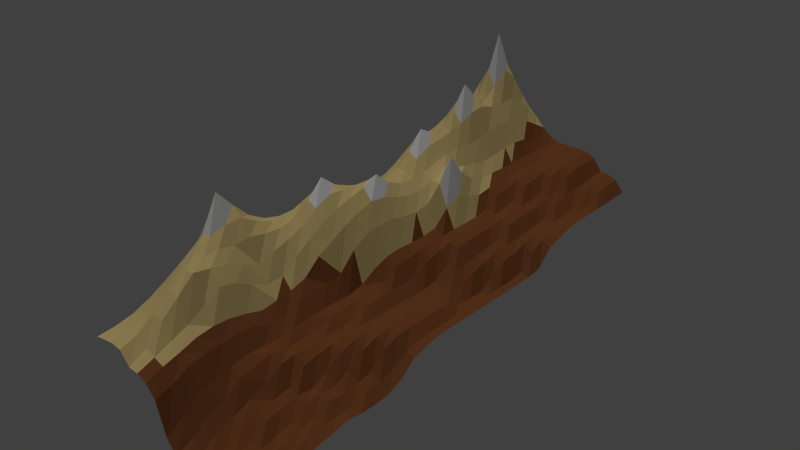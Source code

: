 # Source: mountain_scene.blend  (saved by Blender 2.76.0; exported with 4.5.12 LTS)
import bpy
from mathutils import Matrix  # noqa: F401  (used for matrix-valued properties, if any)

bpy.ops.wm.read_factory_settings(use_empty=True)
scene = bpy.context.scene
scene.name = 'Scene'

# ---- collections
col_collection_1 = bpy.data.collections.new('Collection 1'); scene.collection.children.link(col_collection_1)

# ---- materials (node trees are filled in below, after node groups)
mat_brn_rock = bpy.data.materials.new('brn_rock')
mat_brn_rock.alpha_threshold = 0.0
mat_brn_rock.use_transparent_shadow = False
mat_brn_rock.diffuse_color = (0.2019, 0.06868, 0.02444, 1.0)
mat_brn_rock.roughness = 0.5
mat_brn_rock.specular_intensity = 0.007463
mat_snow_cap = bpy.data.materials.new('snow_cap')
mat_snow_cap.alpha_threshold = 0.0
mat_snow_cap.use_transparent_shadow = False
mat_snow_cap.roughness = 0.5
mat_grey_rock = bpy.data.materials.new('grey_rock')
mat_grey_rock.alpha_threshold = 0.0
mat_grey_rock.use_transparent_shadow = False
mat_grey_rock.diffuse_color = (0.65, 0.5001, 0.2062, 1.0)
mat_grey_rock.roughness = 0.5
mat_grey_rock.specular_intensity = 0.0

# ---- material node trees

# ---- world
world_world = bpy.data.worlds.new('World'); scene.world = world_world
world_world.color = (0.05088, 0.05088, 0.05088)
world_world.use_sun_shadow = False
world_world.sun_shadow_jitter_overblur = 0.0
world_world.cycles.sampling_method = 'MANUAL'
world_world.cycles.sample_map_resolution = 256

# ---- lights
light_sun = bpy.data.lights.new('Sun', 'SUN')
light_sun.transmission_factor = 0.0
light_sun.angle = 0.1993
light_sun.energy = 1.0
light_sun.shadow_buffer_clip_start = 0.5
light_sun.shadow_soft_size = 0.1
light_sun.shadow_cascade_max_distance = 1000.0
light_sun.cycles.use_multiple_importance_sampling = False

# ---- meshes
me_plane = bpy.data.meshes.new('Plane')
me_plane.from_pydata([(0.753, -0.9137, -0.2101), (0.753, -1.827, -0.4009), (0.753, 0.9137, 0.1788), (0.753, 1.827, 0.2665), (0.0155, -1.827, 0.001239), (-0.722, -1.827, 0.6078), (0.753, -1.158e-09, 0.02782), (-0.722, 1.827, 0.8485), (-0.722, -1.158e-09, 0.7427), (0.0155, 1.827, 0.6154), (-0.722, 0.9137, 0.8655), (-0.722, -0.9137, 1.177), (0.0155, -1.158e-09, 0.494), (0.0155, -0.9137, 0.3212), (0.0155, 0.9137, 0.6025), (-0.722, 0.4568, 0.8018), (0.3842, -1.827, -0.2953), (0.753, 1.37, 0.2651), (0.3842, 1.827, 0.5603), (0.753, -1.37, -0.2953), (0.753, 0.4568, 0.01046), (0.753, -0.4568, -0.02346), (-0.3532, 1.827, 0.8339), (-0.722, 1.37, 1.156), (-0.722, -0.4568, 0.8597), (-0.3532, -1.827, 0.4834), (-0.3532, -1.158e-09, 1.069), (-0.722, -1.37, 0.8013), (0.3842, -1.158e-09, 0.1497), (0.0155, -0.4568, 0.3147), (0.0155, -1.37, 0.2958), (-0.3532, -0.9137, 0.7828), (0.3842, -0.9137, 0.0406), (0.0155, 1.37, 0.6142), (0.0155, 0.4568, 0.6411), (-0.3532, 0.9137, 1.189), (0.3842, 0.9137, 0.3842), (0.3842, 0.4568, 0.2593), (-0.3532, 0.4568, 1.039), (-0.3532, 1.37, 1.196), (0.3842, -1.37, -0.05186), (0.3842, -0.4568, 0.1848), (-0.3532, -0.4568, 1.041), (-0.3532, -1.37, 1.005), (0.3842, 1.37, 0.4454), (-0.722, 0.6852, 0.8595), (0.5686, -1.827, -0.4009), (0.753, 1.599, 0.2651), (0.1999, 1.827, 0.6134), (0.753, -1.142, -0.216), (0.753, 0.6852, 0.0046), (0.753, -0.2284, 0.0306), (-0.5376, 1.827, 0.9527), (-0.722, 1.599, 1.135), (-0.722, -0.2284, 0.8283), (-0.1689, -1.827, 0.4225), (-0.5376, -1.158e-09, 0.9094), (-0.722, -1.142, 0.9801), (0.1999, -1.158e-09, 0.2721), (0.0155, -0.2284, 0.434), (0.0155, -1.142, 0.3064), (-0.5376, -0.9137, 1.162), (0.1999, -0.9137, 0.2154), (0.0155, 1.599, 0.6142), (0.0155, 0.6852, 0.6465), (-0.5376, 0.9137, 1.222), (0.1999, 0.9137, 0.4316), (-0.722, 0.2284, 0.7287), (0.1999, -1.827, -0.174), (0.753, 1.142, 0.258), (0.5686, 1.827, 0.4186), (0.753, -1.599, -0.4009), (0.753, 0.2284, 0.0181), (0.753, -0.6852, -0.2132), (-0.1689, 1.827, 0.6614), (-0.722, 1.142, 1.014), (-0.722, -0.6852, 0.9518), (-0.5376, -1.827, 0.6248), (-0.1689, -1.158e-09, 0.9528), (-0.722, -1.599, 0.6506), (0.5686, -1.158e-09, 0.1088), (0.0155, -0.6852, 0.3253), (0.0155, -1.599, 0.2305), (-0.1689, -0.9137, 0.5067), (0.5686, -0.9137, -0.09164), (0.0155, 1.142, 0.6114), (0.0155, 0.2284, 0.4776), (-0.1689, 0.9137, 0.8165), (0.5686, 0.9137, 0.2501), (0.3842, 0.6852, 0.2969), (0.3842, 0.2284, 0.2245), (0.1999, 0.4568, 0.431), (0.5686, 0.4568, 0.1004), (-0.3532, 0.6852, 1.128), (-0.3532, 0.2284, 0.9632), (-0.5376, 0.4568, 1.029), (-0.1689, 0.4568, 0.8706), (-0.3532, 1.599, 1.123), (-0.3532, 1.142, 1.263), (-0.5376, 1.37, 1.493), (-0.1689, 1.37, 0.8131), (0.3842, -1.142, -0.008944), (0.3842, -1.599, -0.1871), (0.1999, -1.37, 0.0549), (0.5686, -1.37, -0.1871), (0.3842, -0.2284, 0.1699), (0.3842, -0.6852, 0.176), (0.1999, -0.4568, 0.2697), (0.5686, -0.4568, 0.1278), (-0.3532, -0.2284, 1.096), (-0.3532, -0.6852, 0.8786), (-0.5376, -0.4568, 1.038), (-0.1689, -0.4568, 0.7854), (-0.3532, -1.142, 0.9369), (-0.3532, -1.599, 0.7304), (-0.5376, -1.37, 0.9449), (-0.1689, -1.37, 0.5907), (0.3842, 1.599, 0.559), (0.3842, 1.142, 0.3815), (0.1999, 1.37, 0.588), (0.5686, 1.37, 0.2894), (0.5686, 1.142, 0.2645), (0.1999, 1.142, 0.5442), (0.1999, 1.599, 0.6121), (-0.1689, -1.599, 0.5226), (-0.5376, -1.599, 0.7316), (-0.5376, -1.142, 1.12), (-0.1689, -0.6852, 0.5744), (-0.5376, -0.6852, 0.9983), (-0.5376, -0.2284, 1.05), (0.5686, -0.6852, -0.06384), (0.1999, -0.6852, 0.2053), (0.1999, -0.2284, 0.2671), (0.5686, -1.599, -0.2953), (0.1999, -1.599, -0.05186), (0.1999, -1.142, 0.2053), (-0.1689, 1.142, 0.7914), (-0.5376, 1.142, 1.302), (-0.5376, 1.599, 1.493), (-0.1689, 0.2284, 0.8419), (-0.5376, 0.2284, 0.8798), (-0.5376, 0.6852, 1.132), (0.5686, 0.2284, 0.01577), (0.1999, 0.2284, 0.3839), (0.1999, 0.6852, 0.4254), (0.5686, 0.6852, 0.1933), (-0.1689, 0.6852, 0.882), (-0.1689, 1.599, 0.7518), (0.5686, -1.142, -0.1336), (0.5686, -0.2284, 0.1329), (-0.1689, -0.2284, 0.9307), (-0.1689, -1.142, 0.5429), (0.5686, 1.599, 0.4061), (-0.722, 0.7994, 0.8629), (0.6608, -1.827, -0.4009), (0.753, 1.713, 0.2656), (0.1077, 1.827, 0.6142), (0.753, -1.028, -0.1871), (0.753, 0.7994, 0.02368), (0.753, -0.1142, 0.0336), (-0.6298, 1.827, 0.9241), (-0.722, 1.713, 0.996), (-0.722, -0.1142, 0.7892), (-0.07668, -1.827, 0.3073), (-0.6298, -1.158e-09, 0.8196), (-0.722, -1.028, 1.222), (0.1077, -1.158e-09, 0.4144), (0.0155, -0.1142, 0.4844), (0.0155, -1.028, 0.2857), (-0.6298, -0.9137, 1.249), (0.1077, -0.9137, 0.2352), (0.0155, 1.713, 0.6146), (0.0155, 0.7994, 0.5842), (-0.6298, 0.9137, 1.046), (0.1077, 0.9137, 0.5477), (-0.722, 0.3426, 0.7646), (0.292, -1.827, -0.216), (0.753, 1.256, 0.2656), (0.4764, 1.827, 0.4284), (0.753, -1.485, -0.4009), (0.753, 0.3426, 0.01404), (0.753, -0.571, -0.1476), (-0.261, 1.827, 0.7389), (-0.722, 1.256, 1.088), (-0.722, -0.571, 0.8889), (-0.4454, -1.827, 0.6026), (-0.261, -1.158e-09, 1.151), (-0.722, -1.485, 0.7147), (0.4764, -1.158e-09, 0.1409), (0.0155, -0.571, 0.3238), (0.0155, -1.485, 0.2652), (-0.261, -0.9137, 0.6309), (0.4764, -0.9137, -0.05674), (0.0155, 1.256, 0.6177), (0.0155, 0.3426, 0.4973), (-0.261, 0.9137, 0.9907), (0.4764, 0.9137, 0.2667), (0.3842, 0.7994, 0.3711), (0.3842, 0.3426, 0.2536), (0.1077, 0.4568, 0.4422), (0.4764, 0.4568, 0.2199), (-0.3532, 0.7994, 1.157), (-0.3532, 0.3426, 0.9722), (-0.6298, 0.4568, 0.9116), (-0.261, 0.4568, 0.9362), (-0.3532, 1.713, 0.9815), (-0.3532, 1.256, 1.21), (-0.6298, 1.37, 1.363), (-0.261, 1.37, 1.022), (0.3842, -1.028, -0.03009), (0.3842, -1.485, -0.1468), (0.1077, -1.37, 0.2276), (0.4764, -1.37, -0.174), (0.3842, -0.1142, 0.1637), (0.3842, -0.571, 0.1758), (0.1077, -0.4568, 0.3038), (0.4764, -0.4568, 0.1671), (-0.3532, -0.1142, 1.081), (-0.3532, -0.571, 0.9356), (-0.6298, -0.4568, 0.9455), (-0.261, -0.4568, 0.938), (-0.3532, -1.028, 0.8745), (-0.3532, -1.485, 0.8652), (-0.6298, -1.37, 0.8854), (-0.261, -1.37, 0.743), (0.3842, 1.713, 0.5594), (0.3842, 1.256, 0.406), (0.1077, 1.37, 0.6013), (0.4764, 1.37, 0.3803), (-0.722, 0.571, 0.8371), (0.4764, -1.827, -0.4009), (0.753, 1.485, 0.265), (0.292, 1.827, 0.6013), (0.753, -1.256, -0.2323), (0.753, 0.571, 0.007319), (0.753, -0.3426, 0.0169), (-0.4454, 1.827, 0.9168), (-0.722, 1.485, 1.197), (-0.722, -0.3426, 0.8476), (-0.261, -1.827, 0.4677), (-0.4454, -1.158e-09, 0.9932), (-0.722, -1.256, 0.8978), (0.292, -1.158e-09, 0.1584), (0.0155, -0.3426, 0.3447), (0.0155, -1.256, 0.3144), (-0.4454, -0.9137, 1.014), (0.292, -0.9137, 0.1713), (0.0155, 1.485, 0.6145), (0.0155, 0.571, 0.6969), (-0.4454, 0.9137, 1.304), (0.292, 0.9137, 0.4207), (-0.722, 0.1142, 0.719), (0.1077, -1.827, -0.1336), (0.753, 1.028, 0.2208), (0.6608, 1.827, 0.383), (0.753, -1.713, -0.4009), (0.753, 0.1142, 0.02268), (0.753, -0.7994, -0.2234), (-0.07668, 1.827, 0.6201), (-0.722, 1.028, 0.9247), (-0.722, -0.7994, 1.073), (-0.6298, -1.827, 0.6191), (-0.07668, -1.158e-09, 0.7593), (-0.722, -1.713, 0.6191), (0.6608, -1.158e-09, 0.02636), (0.0155, -0.7994, 0.3174), (0.0155, -1.713, 0.1158), (-0.07668, -0.9137, 0.3905), (0.6608, -0.9137, -0.1789), (0.0155, 1.028, 0.6151), (0.0155, 0.1142, 0.4828), (-0.07668, 0.9137, 0.6788), (0.6608, 0.9137, 0.2326), (0.3842, 0.571, 0.2647), (0.3842, 0.1142, 0.1448), (0.292, 0.4568, 0.3941), (0.6608, 0.4568, 0.009157), (-0.3532, 0.571, 1.112), (-0.3532, 0.1142, 1.008), (-0.4454, 0.4568, 1.092), (-0.07668, 0.4568, 0.8649), (-0.3532, 1.485, 1.198), (-0.3532, 1.028, 1.25), (-0.4454, 1.37, 1.36), (-0.07668, 1.37, 0.6655), (0.3842, -1.256, -0.03592), (0.3842, -1.713, -0.2323), (0.292, -1.37, -0.008944), (0.6608, -1.37, -0.2323), (0.3842, -0.3426, 0.1769), (0.3842, -0.7994, 0.141), (0.292, -0.4568, 0.185), (0.6608, -0.4568, 0.0003454), (-0.3532, -0.3426, 1.111), (-0.3532, -0.7994, 0.8381), (-0.4454, -0.4568, 1.094), (-0.07668, -0.4568, 0.5004), (-0.3532, -1.256, 0.9692), (-0.3532, -1.713, 0.5658), (-0.4454, -1.37, 0.9755), (-0.07668, -1.37, 0.4752), (0.3842, 1.485, 0.5315), (0.3842, 1.028, 0.3827), (0.292, 1.37, 0.5424), (0.6608, 1.37, 0.264), (0.5686, 1.256, 0.2636), (0.5686, 1.028, 0.2656), (0.4764, 1.142, 0.2902), (0.6608, 1.142, 0.2568), (0.1999, 1.256, 0.5601), (0.1999, 1.028, 0.4596), (0.1077, 1.142, 0.5901), (0.292, 1.142, 0.4181), (0.1999, 1.713, 0.6126), (0.1999, 1.485, 0.6003), (0.1077, 1.599, 0.6129), (0.292, 1.599, 0.6), (-0.1689, -1.485, 0.5737), (-0.1689, -1.713, 0.4804), (-0.261, -1.599, 0.585), (-0.07668, -1.599, 0.4329), (-0.5376, -1.485, 0.8403), (-0.5376, -1.713, 0.6638), (-0.6298, -1.599, 0.6952), (-0.4454, -1.599, 0.7583), (-0.5376, -1.028, 1.159), (-0.5376, -1.256, 1.041), (-0.6298, -1.142, 1.11), (-0.4454, -1.142, 1.041), (-0.1689, -0.571, 0.7097), (-0.1689, -0.7994, 0.5252), (-0.261, -0.6852, 0.7508), (-0.07668, -0.6852, 0.4623), (-0.5376, -0.571, 0.9866), (-0.5376, -0.7994, 1.06), (-0.6298, -0.6852, 0.9941), (-0.4454, -0.6852, 0.9555), (-0.5376, -0.1142, 0.9771), (-0.5376, -0.3426, 1.094), (-0.6298, -0.2284, 0.9348), (-0.4454, -0.2284, 1.118), (0.5686, -0.571, 0.07228), (0.5686, -0.7994, -0.08449), (0.4764, -0.6852, 0.1081), (0.6608, -0.6852, -0.1226), (0.1999, -0.571, 0.2163), (0.1999, -0.7994, 0.2083), (0.1077, -0.6852, 0.2905), (0.292, -0.6852, 0.1949), (0.1999, -0.1142, 0.2609), (0.1999, -0.3426, 0.2741), (0.1077, -0.2284, 0.3242), (0.292, -0.2284, 0.1702), (0.5686, -1.485, -0.2323), (0.5686, -1.713, -0.4009), (0.4764, -1.599, -0.2323), (0.6608, -1.599, -0.4009), (0.1999, -1.485, -0.008944), (0.1999, -1.713, -0.1468), (0.1077, -1.599, 0.06083), (0.292, -1.599, -0.1468), (0.1999, -1.028, 0.2175), (0.1999, -1.256, 0.121), (0.1077, -1.142, 0.2755), (0.292, -1.142, 0.02696), (-0.1689, 1.256, 0.8132), (-0.1689, 1.028, 0.7863), (-0.261, 1.142, 1.014), (-0.07668, 1.142, 0.6674), (-0.5376, 1.256, 1.277), (-0.5376, 1.028, 1.33), (-0.6298, 1.142, 1.189), (-0.4454, 1.142, 1.354), (-0.5376, 1.713, 1.19), (-0.5376, 1.485, 1.861), (-0.6298, 1.599, 1.363), (-0.4454, 1.599, 1.356), (-0.1689, 0.3426, 0.8287), (-0.1689, 0.1142, 0.8887), (-0.261, 0.2284, 0.9364), (-0.07668, 0.2284, 0.6997), (-0.5376, 0.3426, 0.9308), (-0.5376, 0.1142, 0.8743), (-0.6298, 0.2284, 0.8005), (-0.4454, 0.2284, 0.9396), (-0.5376, 0.7994, 1.162), (-0.5376, 0.571, 1.117), (-0.6298, 0.6852, 1.009), (-0.4454, 0.6852, 1.18), (0.5686, 0.3426, 0.01177), (0.5686, 0.1142, 0.04163), (0.4764, 0.2284, 0.1248), (0.6608, 0.2284, 0.01673), (0.1999, 0.3426, 0.4147), (0.1999, 0.1142, 0.3509), (0.1077, 0.2284, 0.437), (0.292, 0.2284, 0.2622), (0.1999, 0.7994, 0.4231), (0.1999, 0.571, 0.428), (0.1077, 0.6852, 0.4366), (0.292, 0.6852, 0.3884), (0.5686, 0.7994, 0.2336), (0.5686, 0.571, 0.1835), (0.4764, 0.6852, 0.2537), (0.6608, 0.6852, 0.02475), (-0.1689, 0.7994, 0.8428), (-0.1689, 0.571, 0.9106), (-0.261, 0.6852, 0.9973), (-0.07668, 0.6852, 0.8618), (-0.1689, 1.713, 0.709), (-0.1689, 1.485, 0.7898), (-0.261, 1.599, 0.9189), (-0.07668, 1.599, 0.651), (0.5686, -1.028, -0.07332), (0.5686, -1.256, -0.174), (0.4764, -1.142, -0.05186), (0.6608, -1.142, -0.174), (0.5686, -0.1142, 0.1266), (0.5686, -0.3426, 0.1303), (0.4764, -0.2284, 0.1617), (0.6608, -0.2284, 0.03849), (-0.1689, -0.1142, 0.9725), (-0.1689, -0.3426, 0.8727), (-0.261, -0.2284, 1.044), (-0.07668, -0.2284, 0.7424), (-0.1689, -1.028, 0.4895), (-0.1689, -1.256, 0.5786), (-0.261, -1.142, 0.7964), (-0.07668, -1.142, 0.4569), (0.5686, 1.713, 0.4177), (0.5686, 1.485, 0.3657), (0.4764, 1.599, 0.4167), (0.6608, 1.599, 0.3667), (0.6608, 1.485, 0.2901), (0.4764, 1.485, 0.4055), (0.4764, 1.713, 0.4276), (-0.07668, -1.256, 0.4787), (-0.261, -1.256, 0.8342), (-0.261, -1.028, 0.7027), (-0.07668, -0.3426, 0.659), (-0.261, -0.3426, 1.0), (-0.261, -0.1142, 1.081), (0.6608, -0.3426, 0.03625), (0.4764, -0.3426, 0.1687), (0.4764, -0.1142, 0.1555), (0.6608, -1.256, -0.1871), (0.4764, -1.256, -0.1336), (0.4764, -1.028, -0.03971), (-0.07668, 1.485, 0.6593), (-0.261, 1.485, 0.9866), (-0.261, 1.713, 0.8303), (-0.07668, 0.571, 1.089), (-0.261, 0.571, 0.9711), (-0.261, 0.7994, 1.01), (0.6608, 0.571, 0.006044), (0.4764, 0.571, 0.2473), (0.4764, 0.7994, 0.2515), (0.292, 0.571, 0.391), (0.1077, 0.571, 0.4392), (0.1077, 0.7994, 0.4638), (0.292, 0.1142, 0.1749), (0.1077, 0.1142, 0.4351), (0.1077, 0.3426, 0.4367), (0.6608, 0.1142, 0.02127), (0.4764, 0.1142, 0.1154), (0.4764, 0.3426, 0.1901), (-0.4454, 0.571, 1.268), (-0.6298, 0.571, 0.9753), (-0.6298, 0.7994, 1.025), (-0.4454, 0.1142, 0.9506), (-0.6298, 0.1142, 0.7907), (-0.6298, 0.3426, 0.8464), (-0.07668, 0.1142, 0.7219), (-0.261, 0.1142, 1.008), (-0.261, 0.3426, 0.9195), (-0.4454, 1.485, 1.489), (-0.6298, 1.485, 1.496), (-0.6298, 1.713, 1.132), (-0.4454, 1.028, 1.528), (-0.6298, 1.028, 1.128), (-0.6298, 1.256, 1.221), (-0.07668, 1.028, 0.6766), (-0.261, 1.028, 0.9865), (-0.261, 1.256, 1.034), (0.292, -1.256, 0.002893), (0.1077, -1.256, 0.2519), (0.1077, -1.028, 0.2395), (0.292, -1.713, -0.1871), (0.1077, -1.713, -0.05186), (0.1077, -1.485, 0.106), (0.6608, -1.713, -0.4009), (0.4764, -1.713, -0.2953), (0.4764, -1.485, -0.1871), (0.292, -0.3426, 0.1772), (0.1077, -0.3426, 0.305), (0.1077, -0.1142, 0.4021), (0.292, -0.7994, 0.1887), (0.1077, -0.7994, 0.2408), (0.1077, -0.571, 0.2922), (0.6608, -0.7994, -0.1233), (0.4764, -0.7994, 0.009343), (0.4764, -0.571, 0.1567), (-0.4454, -0.3426, 1.252), (-0.6298, -0.3426, 0.9574), (-0.6298, -0.1142, 0.8802), (-0.4454, -0.7994, 0.9752), (-0.6298, -0.7994, 1.088), (-0.6298, -0.571, 0.9484), (-0.07668, -0.7994, 0.4529), (-0.261, -0.7994, 0.6338), (-0.261, -0.571, 0.8472), (-0.4454, -1.256, 1.019), (-0.6298, -1.256, 1.001), (-0.6298, -1.028, 1.429), (-0.4454, -1.713, 0.6546), (-0.6298, -1.713, 0.6437), (-0.6298, -1.485, 0.7802), (-0.07668, -1.713, 0.3551), (-0.261, -1.713, 0.525), (-0.261, -1.485, 0.6491), (0.292, 1.485, 0.5873), (0.1077, 1.485, 0.6127), (0.1077, 1.713, 0.6134), (0.292, 1.028, 0.4192), (0.1077, 1.028, 0.5629), (0.1077, 1.256, 0.6018), (0.6608, 1.028, 0.2495), (0.4764, 1.028, 0.2651), (0.4764, 1.256, 0.3659), (0.6608, 1.256, 0.2645), (0.292, 1.256, 0.4461), (0.292, 1.713, 0.6004), (-0.07668, -1.485, 0.4667), (-0.4454, -1.485, 0.8794), (-0.4454, -1.028, 1.001), (-0.07668, -0.571, 0.4745), (-0.4454, -0.571, 0.9896), (-0.4454, -0.1142, 1.047), (0.6608, -0.571, -0.08712), (0.292, -0.571, 0.194), (0.292, -0.1142, 0.1639), (0.6608, -1.485, -0.2953), (0.292, -1.485, -0.05186), (0.292, -1.028, 0.1462), (-0.07668, 1.256, 0.6675), (-0.4454, 1.256, 1.269), (-0.4454, 1.713, 1.124), (-0.07668, 0.3426, 0.7182), (-0.4454, 0.3426, 0.9796), (-0.4454, 0.7994, 1.211), (0.6608, 0.3426, 0.01271), (0.292, 0.3426, 0.3739), (0.292, 0.7994, 0.4115), (0.6608, 0.7994, 0.166), (-0.07668, 0.7994, 0.7275), (-0.07668, 1.713, 0.6348), (0.6608, -1.028, -0.174), (0.6608, -0.1142, 0.03208), (-0.07668, -0.1142, 0.765), (-0.07668, -1.028, 0.387), (0.6608, 1.713, 0.3822), (0.753, 1.827, 0.2665), (-0.722, 1.827, 0.8485), (0.0155, 1.827, 0.6154), (0.3842, 1.827, 0.5603), (-0.3532, 1.827, 0.8339), (0.1999, 1.827, 0.6134), (-0.5376, 1.827, 0.9527), (0.5686, 1.827, 0.4186), (-0.1689, 1.827, 0.6614), (0.1077, 1.827, 0.6142), (-0.6298, 1.827, 0.9241), (0.4764, 1.827, 0.4284), (-0.261, 1.827, 0.7389), (0.292, 1.827, 0.6013), (-0.4454, 1.827, 0.9168), (0.6608, 1.827, 0.383), (-0.07668, 1.827, 0.6201)], [], [(155, 3, 254), (168, 13, 267), (167, 12, 262), (159, 6, 264), (157, 0, 268), (171, 9, 258), (172, 14, 271), (158, 2, 272), (197, 36, 250), (198, 37, 275), (180, 20, 276), (201, 35, 249), (202, 38, 279), (194, 34, 280), (205, 22, 236), (206, 39, 283), (193, 33, 284), (209, 32, 246), (210, 40, 287), (179, 19, 288), (213, 28, 242), (214, 41, 291), (181, 21, 292), (217, 26, 240), (218, 42, 295), (189, 29, 296), (534, 221, 31), (222, 43, 299), (190, 30, 300), (225, 18, 232), (226, 44, 303), (177, 17, 304), (305, 120, 228), (306, 121, 307), (253, 69, 308), (309, 119, 227), (310, 122, 311), (302, 118, 312), (313, 48, 156), (314, 123, 315), (301, 117, 316), (519, 317, 116), (318, 124, 319), (266, 82, 320), (321, 115, 223), (322, 125, 323), (298, 114, 324), (325, 61, 169), (326, 126, 327), (297, 113, 328), (510, 329, 112), (330, 127, 331), (265, 81, 332), (333, 111, 219), (334, 128, 335), (294, 110, 336), (337, 56, 164), (338, 129, 339), (293, 109, 340), (341, 108, 216), (342, 130, 343), (257, 73, 344), (345, 107, 215), (346, 131, 347), (290, 106, 348), (349, 58, 166), (350, 132, 351), (289, 105, 352), (353, 104, 212), (354, 133, 355), (255, 71, 356), (357, 103, 211), (358, 134, 359), (286, 102, 360), (361, 62, 170), (362, 135, 363), (285, 101, 364), (365, 100, 208), (366, 136, 367), (269, 85, 368), (369, 99, 207), (370, 137, 371), (282, 98, 372), (373, 52, 160), (374, 138, 375), (281, 97, 376), (377, 96, 204), (378, 139, 379), (270, 86, 380), (381, 95, 203), (382, 140, 383), (278, 94, 384), (385, 65, 173), (386, 141, 387), (277, 93, 388), (389, 92, 200), (390, 142, 391), (256, 72, 392), (393, 91, 199), (394, 143, 395), (274, 90, 396), (397, 66, 174), (398, 144, 399), (273, 89, 400), (401, 88, 196), (402, 145, 403), (234, 50, 404), (405, 87, 195), (406, 146, 407), (248, 64, 408), (409, 74, 182), (410, 147, 411), (247, 63, 412), (413, 84, 192), (414, 148, 415), (233, 49, 416), (417, 80, 188), (418, 149, 419), (235, 51, 420), (421, 78, 186), (422, 150, 423), (243, 59, 424), (438, 425, 83), (426, 151, 427), (244, 60, 428), (429, 70, 178), (430, 152, 431), (231, 47, 432), (433, 432, 152), (304, 433, 430), (17, 231, 433), (434, 431, 117), (228, 434, 301), (120, 430, 434), (435, 178, 18), (431, 435, 225), (152, 429, 435), (436, 428, 151), (300, 436, 426), (30, 244, 436), (437, 427, 113), (224, 437, 297), (116, 426, 437), (221, 438, 191), (427, 438, 221), (151, 425, 438), (439, 424, 150), (296, 439, 422), (29, 243, 439), (440, 423, 109), (220, 440, 293), (112, 422, 440), (441, 186, 26), (423, 441, 217), (150, 421, 441), (442, 420, 149), (292, 442, 418), (21, 235, 442), (443, 419, 105), (216, 443, 289), (108, 418, 443), (444, 188, 28), (419, 444, 213), (149, 417, 444), (445, 416, 148), (288, 445, 414), (19, 233, 445), (446, 415, 101), (212, 446, 285), (104, 414, 446), (447, 192, 32), (415, 447, 209), (148, 413, 447), (448, 412, 147), (284, 448, 410), (33, 247, 448), (449, 411, 97), (208, 449, 281), (100, 410, 449), (450, 182, 22), (411, 450, 205), (147, 409, 450), (451, 408, 146), (280, 451, 406), (34, 248, 451), (452, 407, 93), (204, 452, 277), (96, 406, 452), (453, 195, 35), (407, 453, 201), (146, 405, 453), (454, 404, 145), (276, 454, 402), (20, 234, 454), (455, 403, 89), (200, 455, 273), (92, 402, 455), (456, 196, 36), (403, 456, 197), (145, 401, 456), (457, 400, 144), (275, 457, 398), (37, 273, 457), (458, 399, 64), (199, 458, 248), (91, 398, 458), (459, 174, 14), (399, 459, 172), (144, 397, 459), (460, 396, 143), (242, 460, 394), (28, 274, 460), (461, 395, 86), (166, 461, 270), (58, 394, 461), (462, 199, 34), (395, 462, 194), (143, 393, 462), (463, 392, 142), (264, 463, 390), (6, 256, 463), (464, 391, 90), (188, 464, 274), (80, 390, 464), (465, 200, 37), (391, 465, 198), (142, 389, 465), (466, 388, 141), (279, 466, 386), (38, 277, 466), (467, 387, 45), (203, 467, 229), (95, 386, 467), (468, 173, 10), (387, 468, 153), (141, 385, 468), (469, 384, 140), (240, 469, 382), (26, 278, 469), (470, 383, 67), (164, 470, 251), (56, 382, 470), (471, 203, 15), (383, 471, 175), (140, 381, 471), (472, 380, 139), (262, 472, 378), (12, 270, 472), (473, 379, 94), (186, 473, 278), (78, 378, 473), (474, 204, 38), (379, 474, 202), (139, 377, 474), (475, 376, 138), (283, 475, 374), (39, 281, 475), (476, 375, 53), (207, 476, 237), (99, 374, 476), (477, 160, 7), (375, 477, 161), (138, 373, 477), (478, 372, 137), (249, 478, 370), (35, 282, 478), (479, 371, 75), (173, 479, 259), (65, 370, 479), (480, 207, 23), (371, 480, 183), (137, 369, 480), (481, 368, 136), (271, 481, 366), (14, 269, 481), (482, 367, 98), (195, 482, 282), (87, 366, 482), (483, 208, 39), (367, 483, 206), (136, 365, 483), (484, 364, 135), (103, 287, 484), (40, 285, 484), (244, 485, 363), (211, 485, 244), (211, 103, 362), (486, 170, 13), (363, 486, 168), (135, 361, 486), (487, 360, 134), (176, 487, 358), (16, 286, 487), (266, 488, 359), (252, 488, 266), (68, 358, 488), (489, 211, 30), (82, 359, 489), (359, 134, 357), (490, 356, 133), (154, 490, 354), (1, 255, 490), (491, 355, 102), (230, 491, 286), (46, 354, 491), (492, 212, 40), (355, 492, 210), (133, 353, 492), (493, 352, 132), (291, 493, 350), (41, 289, 493), (243, 494, 351), (215, 494, 243), (107, 350, 494), (495, 166, 12), (351, 495, 167), (132, 349, 495), (496, 348, 131), (246, 496, 346), (32, 290, 496), (265, 497, 347), (170, 497, 265), (62, 346, 497), (498, 215, 29), (81, 347, 498), (347, 131, 345), (499, 344, 130), (268, 499, 342), (0, 257, 499), (500, 343, 106), (192, 500, 290), (84, 342, 500), (501, 216, 41), (343, 501, 214), (130, 341, 501), (502, 340, 129), (295, 502, 338), (42, 293, 502), (503, 339, 54), (219, 503, 238), (111, 338, 503), (504, 164, 8), (339, 504, 162), (129, 337, 504), (505, 336, 128), (245, 505, 334), (31, 294, 505), (506, 335, 76), (169, 506, 260), (61, 334, 506), (507, 219, 24), (335, 507, 184), (128, 333, 507), (508, 332, 127), (267, 508, 330), (13, 265, 508), (509, 331, 110), (191, 509, 294), (83, 330, 509), (510, 220, 42), (331, 510, 218), (127, 329, 510), (511, 328, 126), (299, 511, 326), (43, 297, 511), (512, 327, 57), (223, 512, 241), (115, 326, 512), (513, 169, 11), (327, 513, 165), (126, 325, 513), (514, 324, 125), (185, 514, 322), (25, 298, 514), (515, 323, 79), (261, 515, 263), (77, 322, 515), (516, 223, 27), (323, 516, 187), (125, 321, 516), (517, 320, 124), (163, 517, 318), (4, 266, 517), (518, 319, 114), (239, 518, 298), (55, 318, 518), (519, 224, 43), (319, 519, 222), (124, 317, 519), (520, 316, 123), (303, 520, 314), (44, 301, 520), (521, 315, 63), (227, 521, 247), (119, 314, 521), (522, 156, 9), (315, 522, 171), (123, 313, 522), (523, 312, 122), (250, 523, 310), (36, 302, 523), (524, 311, 85), (174, 524, 269), (66, 310, 524), (525, 227, 33), (311, 525, 193), (122, 309, 525), (526, 308, 121), (272, 526, 306), (2, 253, 526), (527, 307, 118), (196, 527, 302), (88, 306, 527), (528, 228, 44), (307, 528, 226), (121, 305, 528), (529, 304, 120), (308, 529, 305), (69, 177, 529), (530, 303, 119), (312, 530, 309), (118, 226, 530), (531, 232, 48), (316, 531, 313), (117, 225, 531), (317, 532, 300), (124, 320, 532), (82, 190, 532), (533, 299, 115), (324, 533, 321), (114, 222, 533), (534, 245, 61), (328, 534, 325), (113, 221, 534), (329, 535, 296), (127, 332, 535), (81, 189, 535), (536, 295, 111), (336, 536, 333), (110, 218, 536), (537, 240, 56), (340, 537, 337), (109, 217, 537), (538, 292, 108), (344, 538, 341), (73, 181, 538), (539, 291, 107), (348, 539, 345), (106, 214, 539), (540, 242, 58), (352, 540, 349), (105, 213, 540), (541, 288, 104), (356, 541, 353), (71, 179, 541), (542, 287, 103), (360, 542, 357), (102, 210, 542), (543, 246, 62), (364, 543, 361), (101, 209, 543), (544, 284, 100), (368, 544, 365), (85, 193, 544), (545, 283, 99), (372, 545, 369), (98, 206, 545), (546, 236, 52), (376, 546, 373), (97, 205, 546), (547, 280, 96), (380, 547, 377), (86, 194, 547), (548, 279, 95), (384, 548, 381), (94, 202, 548), (549, 249, 65), (388, 549, 385), (93, 201, 549), (550, 276, 92), (392, 550, 389), (72, 180, 550), (551, 275, 91), (396, 551, 393), (90, 198, 551), (552, 250, 66), (400, 552, 397), (89, 197, 552), (553, 272, 88), (404, 553, 401), (50, 158, 553), (554, 271, 87), (408, 554, 405), (64, 172, 554), (555, 258, 74), (412, 555, 409), (63, 171, 555), (556, 268, 84), (416, 556, 413), (49, 157, 556), (557, 264, 80), (420, 557, 417), (51, 159, 557), (558, 262, 78), (424, 558, 421), (59, 167, 558), (559, 267, 83), (428, 559, 425), (60, 168, 559), (560, 254, 70), (432, 560, 429), (47, 155, 560), (560, 155, 254), (559, 168, 267), (558, 167, 262), (557, 159, 264), (556, 157, 268), (555, 171, 258), (554, 172, 271), (553, 158, 272), (552, 197, 250), (551, 198, 275), (550, 180, 276), (549, 201, 249), (548, 202, 279), (547, 194, 280), (546, 205, 236), (545, 206, 283), (544, 193, 284), (543, 209, 246), (542, 210, 287), (541, 179, 288), (540, 213, 242), (539, 214, 291), (538, 181, 292), (537, 217, 240), (536, 218, 295), (535, 189, 296), (245, 534, 31), (533, 222, 299), (532, 190, 300), (531, 225, 232), (530, 226, 303), (529, 177, 304), (528, 305, 228), (527, 306, 307), (526, 253, 308), (525, 309, 227), (524, 310, 311), (523, 302, 312), (522, 313, 156), (521, 314, 315), (520, 301, 316), (224, 519, 116), (518, 318, 319), (517, 266, 320), (516, 321, 223), (515, 322, 323), (514, 298, 324), (513, 325, 169), (512, 326, 327), (511, 297, 328), (220, 510, 112), (509, 330, 331), (508, 265, 332), (507, 333, 219), (506, 334, 335), (505, 294, 336), (504, 337, 164), (503, 338, 339), (502, 293, 340), (501, 341, 216), (500, 342, 343), (499, 257, 344), (498, 345, 215), (497, 346, 347), (496, 290, 348), (495, 349, 166), (494, 350, 351), (493, 289, 352), (492, 353, 212), (491, 354, 355), (490, 255, 356), (489, 357, 211), (488, 358, 359), (487, 286, 360), (486, 361, 170), (485, 362, 363), (484, 285, 364), (483, 365, 208), (482, 366, 367), (481, 269, 368), (480, 369, 207), (479, 370, 371), (478, 282, 372), (477, 373, 160), (476, 374, 375), (475, 281, 376), (474, 377, 204), (473, 378, 379), (472, 270, 380), (471, 381, 203), (470, 382, 383), (469, 278, 384), (468, 385, 173), (467, 386, 387), (466, 277, 388), (465, 389, 200), (464, 390, 391), (463, 256, 392), (462, 393, 199), (461, 394, 395), (460, 274, 396), (459, 397, 174), (458, 398, 399), (457, 273, 400), (456, 401, 196), (455, 402, 403), (454, 234, 404), (453, 405, 195), (452, 406, 407), (451, 248, 408), (450, 409, 182), (449, 410, 411), (448, 247, 412), (447, 413, 192), (446, 414, 415), (445, 233, 416), (444, 417, 188), (443, 418, 419), (442, 235, 420), (441, 421, 186), (440, 422, 423), (439, 243, 424), (191, 438, 83), (437, 426, 427), (436, 244, 428), (435, 429, 178), (434, 430, 431), (433, 231, 432), (430, 433, 152), (120, 304, 430), (304, 17, 433), (301, 434, 117), (44, 228, 301), (228, 120, 434), (225, 435, 18), (117, 431, 225), (431, 152, 435), (426, 436, 151), (116, 300, 426), (300, 30, 436), (297, 437, 113), (43, 224, 297), (224, 116, 437), (31, 221, 191), (113, 427, 221), (427, 151, 438), (422, 439, 150), (112, 296, 422), (296, 29, 439), (293, 440, 109), (42, 220, 293), (220, 112, 440), (217, 441, 26), (109, 423, 217), (423, 150, 441), (418, 442, 149), (108, 292, 418), (292, 21, 442), (289, 443, 105), (41, 216, 289), (216, 108, 443), (213, 444, 28), (105, 419, 213), (419, 149, 444), (414, 445, 148), (104, 288, 414), (288, 19, 445), (285, 446, 101), (40, 212, 285), (212, 104, 446), (209, 447, 32), (101, 415, 209), (415, 148, 447), (410, 448, 147), (100, 284, 410), (284, 33, 448), (281, 449, 97), (39, 208, 281), (208, 100, 449), (205, 450, 22), (97, 411, 205), (411, 147, 450), (406, 451, 146), (96, 280, 406), (280, 34, 451), (277, 452, 93), (38, 204, 277), (204, 96, 452), (201, 453, 35), (93, 407, 201), (407, 146, 453), (402, 454, 145), (92, 276, 402), (276, 20, 454), (273, 455, 89), (37, 200, 273), (200, 92, 455), (197, 456, 36), (89, 403, 197), (403, 145, 456), (398, 457, 144), (91, 275, 398), (275, 37, 457), (248, 458, 64), (34, 199, 248), (199, 91, 458), (172, 459, 14), (64, 399, 172), (399, 144, 459), (394, 460, 143), (58, 242, 394), (242, 28, 460), (270, 461, 86), (12, 166, 270), (166, 58, 461), (194, 462, 34), (86, 395, 194), (395, 143, 462), (390, 463, 142), (80, 264, 390), (264, 6, 463), (274, 464, 90), (28, 188, 274), (188, 80, 464), (198, 465, 37), (90, 391, 198), (391, 142, 465), (386, 466, 141), (95, 279, 386), (279, 38, 466), (229, 467, 45), (15, 203, 229), (203, 95, 467), (153, 468, 10), (45, 387, 153), (387, 141, 468), (382, 469, 140), (56, 240, 382), (240, 26, 469), (251, 470, 67), (8, 164, 251), (164, 56, 470), (175, 471, 15), (67, 383, 175), (383, 140, 471), (378, 472, 139), (78, 262, 378), (262, 12, 472), (278, 473, 94), (26, 186, 278), (186, 78, 473), (202, 474, 38), (94, 379, 202), (379, 139, 474), (374, 475, 138), (99, 283, 374), (283, 39, 475), (237, 476, 53), (23, 207, 237), (207, 99, 476), (161, 477, 7), (53, 375, 161), (375, 138, 477), (370, 478, 137), (65, 249, 370), (249, 35, 478), (259, 479, 75), (10, 173, 259), (173, 65, 479), (183, 480, 23), (75, 371, 183), (371, 137, 480), (366, 481, 136), (87, 271, 366), (271, 14, 481), (282, 482, 98), (35, 195, 282), (195, 87, 482), (206, 483, 39), (98, 367, 206), (367, 136, 483), (362, 484, 135), (362, 103, 484), (287, 40, 484), (60, 244, 363), (30, 211, 244), (485, 211, 362), (168, 486, 13), (60, 363, 168), (363, 135, 486), (358, 487, 134), (68, 176, 358), (176, 16, 487), (82, 266, 359), (4, 252, 266), (252, 68, 488), (190, 489, 30), (190, 82, 489), (489, 359, 357), (354, 490, 133), (46, 154, 354), (154, 1, 490), (286, 491, 102), (16, 230, 286), (230, 46, 491), (210, 492, 40), (102, 355, 210), (355, 133, 492), (350, 493, 132), (107, 291, 350), (291, 41, 493), (59, 243, 351), (29, 215, 243), (215, 107, 494), (167, 495, 12), (59, 351, 167), (351, 132, 495), (346, 496, 131), (62, 246, 346), (246, 32, 496), (81, 265, 347), (13, 170, 265), (170, 62, 497), (189, 498, 29), (189, 81, 498), (498, 347, 345), (342, 499, 130), (84, 268, 342), (268, 0, 499), (290, 500, 106), (32, 192, 290), (192, 84, 500), (214, 501, 41), (106, 343, 214), (343, 130, 501), (338, 502, 129), (111, 295, 338), (295, 42, 502), (238, 503, 54), (24, 219, 238), (219, 111, 503), (162, 504, 8), (54, 339, 162), (339, 129, 504), (334, 505, 128), (61, 245, 334), (245, 31, 505), (260, 506, 76), (11, 169, 260), (169, 61, 506), (184, 507, 24), (76, 335, 184), (335, 128, 507), (330, 508, 127), (83, 267, 330), (267, 13, 508), (294, 509, 110), (31, 191, 294), (191, 83, 509), (218, 510, 42), (110, 331, 218), (331, 127, 510), (326, 511, 126), (115, 299, 326), (299, 43, 511), (241, 512, 57), (27, 223, 241), (223, 115, 512), (165, 513, 11), (57, 327, 165), (327, 126, 513), (322, 514, 125), (77, 185, 322), (185, 25, 514), (263, 515, 79), (5, 261, 263), (261, 77, 515), (187, 516, 27), (79, 323, 187), (323, 125, 516), (318, 517, 124), (55, 163, 318), (163, 4, 517), (298, 518, 114), (25, 239, 298), (239, 55, 518), (222, 519, 43), (114, 319, 222), (319, 124, 519), (314, 520, 123), (119, 303, 314), (303, 44, 520), (247, 521, 63), (33, 227, 247), (227, 119, 521), (171, 522, 9), (63, 315, 171), (315, 123, 522), (310, 523, 122), (66, 250, 310), (250, 36, 523), (269, 524, 85), (14, 174, 269), (174, 66, 524), (193, 525, 33), (85, 311, 193), (311, 122, 525), (306, 526, 121), (88, 272, 306), (272, 2, 526), (302, 527, 118), (36, 196, 302), (196, 88, 527), (226, 528, 44), (118, 307, 226), (307, 121, 528), (305, 529, 120), (121, 308, 305), (308, 69, 529), (309, 530, 119), (122, 312, 309), (312, 118, 530), (313, 531, 48), (123, 316, 313), (316, 117, 531), (116, 317, 300), (317, 124, 532), (320, 82, 532), (321, 533, 115), (125, 324, 321), (324, 114, 533), (325, 534, 61), (126, 328, 325), (328, 113, 534), (112, 329, 296), (329, 127, 535), (332, 81, 535), (333, 536, 111), (128, 336, 333), (336, 110, 536), (337, 537, 56), (129, 340, 337), (340, 109, 537), (341, 538, 108), (130, 344, 341), (344, 73, 538), (345, 539, 107), (131, 348, 345), (348, 106, 539), (349, 540, 58), (132, 352, 349), (352, 105, 540), (353, 541, 104), (133, 356, 353), (356, 71, 541), (357, 542, 103), (134, 360, 357), (360, 102, 542), (361, 543, 62), (135, 364, 361), (364, 101, 543), (365, 544, 100), (136, 368, 365), (368, 85, 544), (369, 545, 99), (137, 372, 369), (372, 98, 545), (373, 546, 52), (138, 376, 373), (376, 97, 546), (377, 547, 96), (139, 380, 377), (380, 86, 547), (381, 548, 95), (140, 384, 381), (384, 94, 548), (385, 549, 65), (141, 388, 385), (388, 93, 549), (389, 550, 92), (142, 392, 389), (392, 72, 550), (393, 551, 91), (143, 396, 393), (396, 90, 551), (397, 552, 66), (144, 400, 397), (400, 89, 552), (401, 553, 88), (145, 404, 401), (404, 50, 553), (405, 554, 87), (146, 408, 405), (408, 64, 554), (409, 555, 74), (147, 412, 409), (412, 63, 555), (413, 556, 84), (148, 416, 413), (416, 49, 556), (417, 557, 80), (149, 420, 417), (420, 51, 557), (421, 558, 78), (150, 424, 421), (424, 59, 558), (425, 559, 83), (151, 428, 425), (428, 60, 559), (429, 560, 70), (152, 432, 429), (432, 47, 560), (182, 74, 569, 573), (160, 52, 567, 571), (22, 182, 573, 565), (7, 160, 571, 562), (258, 9, 563, 577), (236, 22, 565, 575), (74, 258, 577, 569), (52, 236, 575, 567), (178, 70, 568, 572), (156, 48, 566, 570), (18, 178, 572, 564), (9, 156, 570, 563), (254, 3, 561, 576), (232, 18, 564, 574), (70, 254, 576, 568), (48, 232, 574, 566)])
me_plane.polygons.foreach_set('material_index', [0, 0, 2, 0, 0, 0, 2, 0, 0, 0, 0, 2, 2, 2, 2, 2, 0, 0, 0, 0, 0, 0, 0, 2, 2, 0, 2, 2, 0, 0, 0, 0, 0, 0, 0, 0, 0, 0, 0, 0, 0, 2, 2, 0, 2, 2, 2, 2, 2, 2, 2, 2, 0, 2, 2, 2, 2, 2, 2, 0, 0, 0, 0, 0, 0, 0, 0, 0, 0, 0, 0, 0, 0, 0, 0, 0, 0, 2, 2, 0, 2, 2, 2, 2, 1, 2, 2, 2, 0, 2, 2, 2, 2, 2, 2, 0, 0, 0, 0, 0, 0, 0, 0, 0, 0, 0, 0, 2, 2, 2, 0, 0, 0, 0, 0, 0, 0, 0, 0, 1, 2, 2, 2, 2, 0, 0, 0, 0, 0, 0, 0, 0, 0, 0, 0, 0, 0, 0, 0, 0, 2, 2, 2, 2, 2, 2, 2, 2, 0, 2, 2, 2, 1, 2, 2, 0, 0, 0, 0, 0, 0, 0, 0, 0, 0, 0, 0, 0, 0, 0, 0, 0, 0, 0, 0, 0, 2, 2, 2, 2, 2, 0, 1, 1, 1, 2, 2, 2, 2, 2, 2, 0, 0, 0, 0, 0, 0, 0, 0, 0, 0, 0, 0, 2, 2, 0, 0, 0, 0, 0, 0, 0, 0, 0, 0, 0, 0, 0, 0, 0, 0, 0, 0, 0, 0, 0, 0, 1, 1, 1, 2, 2, 2, 2, 2, 2, 2, 2, 2, 2, 2, 2, 2, 2, 2, 2, 2, 2, 2, 1, 2, 2, 2, 2, 2, 1, 2, 2, 2, 1, 2, 2, 2, 1, 1, 1, 2, 2, 2, 2, 2, 2, 2, 2, 0, 2, 2, 2, 2, 2, 2, 0, 0, 0, 0, 0, 0, 0, 0, 0, 0, 0, 0, 0, 0, 0, 0, 0, 0, 0, 0, 0, 0, 0, 0, 0, 0, 0, 0, 0, 0, 0, 0, 0, 0, 0, 0, 0, 0, 0, 0, 0, 0, 0, 0, 0, 0, 0, 0, 0, 0, 0, 0, 0, 0, 1, 1, 1, 2, 2, 2, 2, 2, 2, 2, 2, 2, 2, 2, 2, 2, 2, 2, 0, 0, 0, 2, 2, 0, 2, 2, 2, 2, 2, 2, 2, 2, 2, 1, 1, 1, 2, 2, 2, 2, 2, 2, 2, 2, 2, 0, 0, 0, 2, 2, 0, 2, 2, 2, 0, 0, 0, 0, 0, 0, 0, 0, 0, 0, 0, 0, 0, 0, 0, 0, 0, 0, 0, 0, 0, 0, 0, 0, 0, 0, 0, 0, 0, 0, 0, 0, 0, 0, 0, 0, 0, 0, 0, 2, 2, 2, 2, 2, 2, 0, 0, 0, 2, 2, 2, 2, 2, 2, 0, 0, 0, 0, 0, 0, 0, 0, 0, 0, 0, 0, 0, 0, 0, 0, 0, 0, 0, 0, 0, 2, 2, 2, 2, 2, 2, 2, 2, 2, 2, 2, 2, 2, 2, 2, 0, 0, 0, 0, 0, 0, 0, 0, 0, 0, 0, 0, 2, 2, 2, 0, 0, 0, 0, 0, 0, 0, 0, 0, 2, 2, 2, 0, 0, 0, 0, 0, 0, 0, 0, 2, 0, 0, 0, 2, 0, 0, 0, 0, 2, 2, 2, 2, 2, 0, 0, 0, 0, 0, 0, 0, 2, 2, 0, 2, 2, 0, 0, 0, 0, 0, 0, 0, 0, 0, 0, 0, 0, 0, 2, 2, 0, 2, 2, 2, 1, 2, 2, 2, 2, 0, 2, 2, 2, 2, 2, 1, 0, 0, 0, 0, 0, 0, 0, 0, 0, 0, 0, 0, 0, 0, 0, 0, 0, 0, 2, 2, 0, 2, 2, 1, 2, 1, 2, 2, 2, 2, 2, 2, 2, 2, 2, 1, 0, 0, 0, 0, 0, 0, 0, 0, 0, 0, 0, 0, 2, 2, 1, 0, 2, 0, 0, 0, 0, 0, 0, 0, 1, 2, 2, 2, 2, 0, 0, 0, 0, 0, 0, 0, 0, 0, 0, 0, 0, 0, 0, 0, 0, 2, 2, 2, 2, 2, 2, 2, 2, 0, 2, 2, 2, 2, 2, 2, 0, 0, 0, 0, 0, 0, 0, 0, 0, 0, 0, 0, 0, 0, 0, 0, 0, 0, 0, 0, 0, 2, 2, 2, 2, 2, 0, 1, 2, 1, 2, 2, 2, 2, 2, 2, 0, 0, 0, 0, 0, 0, 0, 0, 0, 0, 0, 0, 2, 2, 0, 0, 2, 0, 0, 0, 0, 0, 0, 0, 0, 0, 0, 0, 0, 0, 0, 0, 0, 0, 0, 0, 1, 2, 1, 2, 2, 2, 2, 2, 2, 2, 2, 2, 2, 2, 2, 2, 2, 2, 2, 2, 2, 2, 1, 1, 2, 2, 2, 1, 1, 2, 2, 2, 2, 2, 2, 2, 1, 2, 1, 2, 2, 2, 2, 2, 2, 2, 2, 2, 2, 2, 2, 2, 2, 2, 0, 0, 0, 0, 0, 0, 0, 0, 0, 0, 0, 0, 0, 0, 0, 0, 0, 0, 0, 0, 0, 0, 0, 0, 0, 0, 0, 0, 0, 0, 0, 0, 0, 0, 0, 0, 0, 0, 0, 0, 0, 0, 0, 0, 0, 0, 0, 0, 0, 0, 0, 0, 0, 0, 1, 2, 1, 2, 2, 2, 2, 2, 2, 2, 2, 2, 2, 2, 2, 2, 2, 2, 0, 0, 0, 2, 2, 2, 2, 2, 2, 2, 2, 2, 2, 2, 2, 1, 2, 1, 2, 2, 2, 2, 2, 2, 2, 2, 2, 0, 0, 0, 2, 2, 0, 2, 2, 2, 0, 0, 0, 0, 0, 0, 0, 0, 0, 0, 0, 0, 0, 0, 0, 0, 0, 0, 0, 0, 0, 0, 0, 0, 0, 0, 0, 0, 0, 0, 0, 0, 0, 0, 0, 0, 0, 0, 0, 2, 2, 2, 2, 2, 2, 2, 0, 0, 2, 2, 2, 2, 2, 2, 0, 0, 0, 0, 0, 0, 0, 0, 0, 0, 0, 0, 0, 0, 0, 0, 0, 0, 2, 2, 0, 2, 2, 2, 2, 2, 2, 2, 2, 2, 2, 2, 2, 2, 2, 2, 0, 0, 0, 0, 0, 0, 0, 0, 0, 0, 0, 0, 2, 2, 2, 0, 0, 0, 0, 0, 0, 0, 0, 0, 2, 2, 2, 0, 0, 0, 0, 0, 0, 0, 2, 2, 2, 0, 2, 0, 2, 0, 0, 0, 0, 0, 0, 0, 0])
me_plane.materials.append(mat_brn_rock)
me_plane.materials.append(mat_snow_cap)
me_plane.materials.append(mat_grey_rock)
me_plane.use_remesh_preserve_volume = False
me_plane.use_remesh_preserve_attributes = False
me_plane.use_mirror_vertex_groups = False
me_plane.update()

# ---- objects
ob_sun = bpy.data.objects.new('Sun', light_sun)
ob_plane = bpy.data.objects.new('Plane', me_plane)

# ---- transforms, parenting, visibility, modifiers, constraints
ob_sun.location = (36.27, 0.0, 215.7)
ob_sun.lineart.crease_threshold = 0.0
ob_plane.location = (0.0, 0.0, 0.0)
ob_plane.scale = (50.0, 75.59, 50.0)
ob_plane.lineart.crease_threshold = 0.0

# ---- collection membership
col_collection_1.objects.link(ob_sun)
col_collection_1.objects.link(ob_plane)

# ---- scene / render settings (as saved in the file)
scene.frame_start = 1; scene.frame_end = 250; scene.frame_set(1)
scene.render.engine = 'BLENDER_EEVEE_NEXT'
scene.render.resolution_percentage = 50
scene.render.dither_intensity = 0.0
scene.cycles.use_denoising = False
scene.cycles.samples = 10
scene.cycles.sampling_pattern = 'TABULATED_SOBOL'
scene.cycles.light_sampling_threshold = 0.0
scene.cycles.use_adaptive_sampling = False
scene.cycles.use_light_tree = False
scene.cycles.blur_glossy = 0.0
scene.cycles.pixel_filter_type = 'GAUSSIAN'
scene.cycles.sample_clamp_indirect = 0.0
scene.view_settings.view_transform = 'Standard'
bpy.context.view_layer.update()

# ---- added for rendering (the .blend has no active camera): camera
cam_auto = bpy.data.cameras.new('AutoCamera')
cam_auto.lens = 50.0
cam_auto.sensor_width = 36.0
cam_auto.clip_end = 4992.58
ob_auto_camera = bpy.data.objects.new('AutoCamera', cam_auto)
scene.collection.objects.link(ob_auto_camera)
ob_auto_camera.location = (285.254, -341.374, 264.089)
ob_auto_camera.rotation_euler = (1.09748, -7.21219e-08, 0.694738)
scene.camera = ob_auto_camera
bpy.context.view_layer.update()

